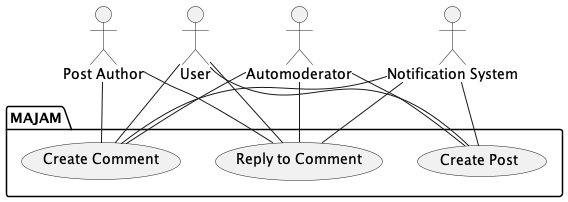

The diagram above was rendered by PlantUML. Its source (embedded in the PNG):
@startuml

actor "User" as user
actor "Post Author" as author
actor "Automoderator" as automod
actor "Notification System" as notsys

package "MAJAM" {
	usecase "Create Post" as CreatePost
	usecase "Create Comment" as CreateCom
	usecase "Reply to Comment" as ReplyCom
}

user -- CreatePost
automod -- CreatePost
notsys -- CreatePost

user -- CreateCom
author -- CreateCom
automod -- CreateCom
notsys -- CreateCom

user -- ReplyCom
author -- ReplyCom
automod -- ReplyCom
notsys -- ReplyCom

@enduml